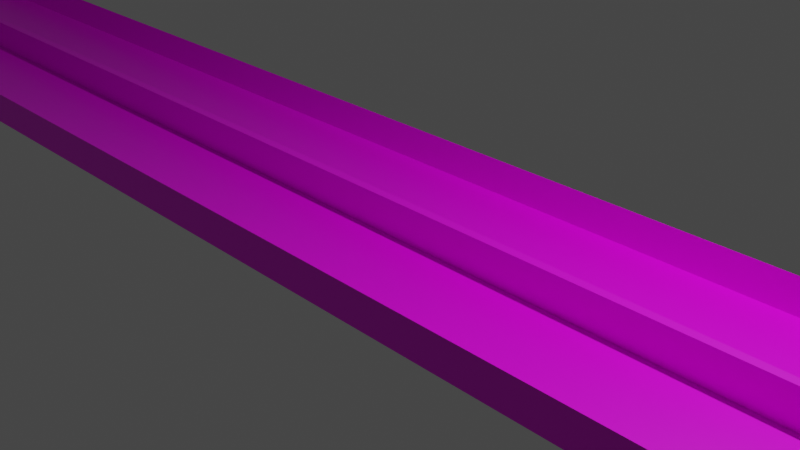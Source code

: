 # Source: circuit.blend  (saved by Blender 2.80.75; exported with 4.5.12 LTS)
import bpy
from mathutils import Matrix  # noqa: F401  (used for matrix-valued properties, if any)

bpy.ops.wm.read_factory_settings(use_empty=True)
scene = bpy.context.scene
scene.name = 'Scene'

# ---- collections
col_collection = bpy.data.collections.new('Collection'); scene.collection.children.link(col_collection)

# ---- images (referenced by path relative to the original .blend; pixels are not part of the script)
import os
ASSET_DIR = os.environ.get("B2B_ASSET_DIR", "")  # directory of the original .blend (textures are referenced by path, not embedded)
HERE = os.path.dirname(os.path.abspath(__file__))  # packed textures are extracted next to this script under _unpacked/

def load_image(name, relpath, width, height, colorspace="sRGB"):
    """Load a texture the original file referenced (path relative to the .blend, or extracted next to this script)."""
    p = next((c for c in (os.path.join(HERE, relpath), os.path.join(ASSET_DIR, relpath)) if relpath and os.path.exists(c)), "")
    if p:
        img = bpy.data.images.load(p, check_existing=True)
        img.name = name
    else:  # same state as the original file: an image datablock whose file is absent (Cycles renders it pink)
        img = bpy.data.images.new(name, width, height)
        img.source = "FILE"
        img.filepath = "//" + (relpath or name)
    img.colorspace_settings.name = colorspace
    return img
img_bordertexture_png = load_image('BorderTexture.png', 'BorderTexture.png', 1024, 1024, 'sRGB')
img_groundtexture_png = load_image('GroundTexture.png', 'GroundTexture.png', 1024, 1024, 'sRGB')
img_toptexture_png = load_image('TopTexture.png', 'TopTexture.png', 1024, 1024, 'sRGB')

# ---- materials (node trees are filled in below, after node groups)
mat_bordermaterial = bpy.data.materials.new('BorderMaterial')
mat_bordermaterial.use_transparent_shadow = False
mat_groundmaterial = bpy.data.materials.new('GroundMaterial')
mat_groundmaterial.alpha_threshold = 0.0
mat_groundmaterial.use_transparent_shadow = False
mat_groundmaterial.line_color = (0.0, 0.0, 0.0, 1.0)
mat_topmaterial = bpy.data.materials.new('TopMaterial')
mat_topmaterial.use_transparent_shadow = False

# ---- material node trees
mat_bordermaterial.use_nodes = True; mat_bordermaterial.node_tree.nodes.clear()
_N = mat_bordermaterial.node_tree.nodes; _L = mat_bordermaterial.node_tree.links
n0 = _N.new('ShaderNodeOutputMaterial'); n0.name = 'Material Output'; n0.location = (300, 300)
n1 = _N.new('ShaderNodeBsdfPrincipled'); n1.name = 'Principled BSDF'; n1.location = (10, 300)
n1.distribution = 'GGX'
n1.subsurface_method = 'BURLEY'
n1.inputs[3].default_value = 1.45
n1.inputs[27].default_value = (0.0, 0.0, 0.0, 1.0)
n1.inputs[28].default_value = 1.0
n2 = _N.new('ShaderNodeTexImage'); n2.name = 'Image Texture'; n2.location = (-385, 130)
n2.image = img_bordertexture_png
_L.new(n1.outputs[0], n0.inputs[0])
_L.new(n2.outputs[0], n1.inputs[0])
n0.is_active_output = True
mat_groundmaterial.use_nodes = True; mat_groundmaterial.node_tree.nodes.clear()
_N = mat_groundmaterial.node_tree.nodes; _L = mat_groundmaterial.node_tree.links
n0 = _N.new('ShaderNodeOutputMaterial'); n0.name = 'Material Output'; n0.location = (300, 300)
n1 = _N.new('ShaderNodeBsdfPrincipled'); n1.name = 'Principled BSDF'; n1.location = (10, 300)
n1.distribution = 'GGX'
n1.subsurface_method = 'BURLEY'
n1.inputs[2].default_value = 0.4
n1.inputs[3].default_value = 1.45
n1.inputs[27].default_value = (0.0, 0.0, 0.0, 1.0)
n1.inputs[28].default_value = 1.0
n2 = _N.new('ShaderNodeTexImage'); n2.name = 'Image Texture'; n2.location = (-416, 157)
n2.image = img_groundtexture_png
_L.new(n1.outputs[0], n0.inputs[0])
_L.new(n2.outputs[0], n1.inputs[0])
n0.is_active_output = True
mat_topmaterial.use_nodes = True; mat_topmaterial.node_tree.nodes.clear()
_N = mat_topmaterial.node_tree.nodes; _L = mat_topmaterial.node_tree.links
n0 = _N.new('ShaderNodeOutputMaterial'); n0.name = 'Material Output'; n0.location = (300, 300)
n1 = _N.new('ShaderNodeTexImage'); n1.name = 'Image Texture'; n1.location = (-425, 204)
n1.image = img_toptexture_png
n2 = _N.new('ShaderNodeBsdfPrincipled'); n2.name = 'Principled BSDF'; n2.location = (10, 300)
n2.distribution = 'GGX'
n2.subsurface_method = 'BURLEY'
n2.inputs[3].default_value = 1.45
n2.inputs[27].default_value = (0.0, 0.0, 0.0, 1.0)
n2.inputs[28].default_value = 1.0
_L.new(n2.outputs[0], n0.inputs[0])
_L.new(n1.outputs[0], n2.inputs[0])
n0.is_active_output = True

# ---- world
world_world = bpy.data.worlds.new('World'); scene.world = world_world
world_world.use_nodes = True; world_world.node_tree.nodes.clear()
_N = world_world.node_tree.nodes; _L = world_world.node_tree.links
n0 = _N.new('ShaderNodeOutputWorld'); n0.name = 'World Output'; n0.location = (300, 300)
n1 = _N.new('ShaderNodeBackground'); n1.name = 'Background'; n1.location = (10, 300)
n1.inputs[0].default_value = (0.05088, 0.05088, 0.05088, 1.0)
_L.new(n1.outputs[0], n0.inputs[0])
n0.is_active_output = True
world_world.color = (0.05088, 0.05088, 0.05088)
world_world.use_sun_shadow = False
world_world.sun_shadow_jitter_overblur = 0.0

# ---- cameras
cam_camera = bpy.data.cameras.new('Camera')
cam_camera.clip_end = 100.0
cam_camera.ortho_scale = 7.314

# ---- lights
light_light = bpy.data.lights.new('Light', 'POINT')
light_light.transmission_factor = 0.0
light_light.energy = 1000.0
light_light.shadow_soft_size = 0.1
light_light.shadow_maximum_resolution = 0.006
light_light.use_absolute_resolution = True

# ---- meshes
me_cube = bpy.data.meshes.new('Cube')
me_cube.from_pydata([(1.0, 1.0, 1.0), (1.0, 1.0, -1.0), (1.0, -1.0, 1.0), (1.0, -1.0, -1.0), (-1.0, 1.0, 1.0), (-1.0, 1.0, -1.0), (-1.0, -1.0, 1.0), (-1.0, -1.0, -1.0)], [], [(3, 7, 6, 2), (7, 5, 4, 6), (1, 3, 2, 0), (5, 1, 0, 4)])
_uv = me_cube.uv_layers.new(name='UVMap')
_uv.uv.foreach_set('vector', [0.375, 0.25, 0.375, 0.5, 0.625, 0.5, 0.625, 0.25, 0.375, 0.5, 0.375, 0.75, 0.625, 0.75, 0.625, 0.5, 0.125, 0.5, 0.125, 0.75, 0.375, 0.75, 0.375, 0.5, 0.625, 0.5, 0.625, 0.75, 0.875, 0.75, 0.875, 0.5])
me_cube.materials.append(mat_bordermaterial)
me_cube.use_remesh_preserve_volume = False
me_cube.use_remesh_preserve_attributes = False
me_cube.use_mirror_vertex_groups = False
me_cube.update()
me_cube_001 = bpy.data.meshes.new('Cube.001')
me_cube_001.from_pydata([(1.0, 1.0, -1.0), (1.0, -1.0, -1.0), (-1.0, 1.0, -1.0), (-1.0, -1.0, -1.0)], [], [(2, 3, 1, 0)])
_uv = me_cube_001.uv_layers.new(name='UVMap')
_uv.uv.foreach_set('vector', [-7.067, -1.318, -7.067, 0.1108, 13.11, 0.1108, 13.11, -1.318])
me_cube_001.materials.append(mat_groundmaterial)
me_cube_001.use_remesh_preserve_volume = False
me_cube_001.use_remesh_preserve_attributes = False
me_cube_001.use_mirror_vertex_groups = False
me_cube_001.update()
me_cube_002 = bpy.data.meshes.new('Cube.002')
me_cube_002.from_pydata([(-1.0, -1.0, -1.0), (-1.0, -1.0, 1.0), (-1.0, 1.0, -1.0), (-1.0, 1.0, 1.0), (1.0, -1.0, -1.0), (1.0, -1.0, 1.0), (1.0, 1.0, -1.0), (1.0, 1.0, 1.0)], [], [(0, 1, 3, 2), (2, 3, 7, 6), (6, 7, 5, 4), (4, 5, 1, 0)])
_uv = me_cube_002.uv_layers.new(name='UVMap')
_uv.uv.foreach_set('vector', [0.375, 0.0, 0.625, 0.0, 0.625, 0.25, 0.375, 0.25, 0.375, 0.25, 0.625, 0.25, 0.625, 0.5, 0.375, 0.5, 0.375, 0.5, 0.625, 0.5, 0.625, 0.75, 0.375, 0.75, 0.375, 0.75, 0.625, 0.75, 0.625, 1.0, 0.375, 1.0])
me_cube_002.materials.append(mat_bordermaterial)
me_cube_002.use_remesh_preserve_volume = False
me_cube_002.use_remesh_preserve_attributes = False
me_cube_002.use_mirror_vertex_groups = False
me_cube_002.update()
me_cube_004 = bpy.data.meshes.new('Cube.004')
me_cube_004.from_pydata([(-1.0, -1.0, 1.0), (-1.0, 1.0, 1.0), (1.0, -1.0, 1.0), (1.0, 1.0, 1.0)], [], [(3, 1, 0, 2)])
_uv = me_cube_004.uv_layers.new(name='UVMap')
_uv.uv.foreach_set('vector', [0.625, 0.5, 0.875, 0.5, 0.875, 0.75, 0.625, 0.75])
me_cube_004.materials.append(mat_topmaterial)
me_cube_004.use_remesh_preserve_volume = False
me_cube_004.use_remesh_preserve_attributes = False
me_cube_004.use_mirror_vertex_groups = False
me_cube_004.update()

# ---- objects
ob_borderext = bpy.data.objects.new('BorderExt', me_cube)
ob_light = bpy.data.objects.new('Light', light_light)
ob_camera = bpy.data.objects.new('Camera', cam_camera)
ob_groundplane = bpy.data.objects.new('GroundPlane', me_cube_001)
ob_borderint = bpy.data.objects.new('BorderInt', me_cube_002)
ob_bordertop = bpy.data.objects.new('BorderTop', me_cube_004)

# ---- transforms, parenting, visibility, modifiers, constraints
ob_borderext.location = (0.0, 0.0, 0.0)
ob_borderext.scale = (12.5, 1.5, 0.2)
ob_borderext.lock_rotations_4d = False
ob_borderext.empty_display_type = 'ARROWS'
ob_borderext.lineart.crease_threshold = 0.0
ob_light.location = (4.076, 1.005, 5.904)
ob_light.rotation_euler = (0.6503, 0.05522, 1.866)
ob_light.lock_rotations_4d = False
ob_light.empty_display_type = 'ARROWS'
ob_light.color = (0.0, 0.0, 0.0, 0.0)
ob_light.lineart.crease_threshold = 0.0
ob_camera.location = (7.359, -6.926, 4.958)
ob_camera.rotation_euler = (1.109, 0.0, 0.8149)
ob_camera.lock_rotations_4d = False
ob_camera.empty_display_type = 'ARROWS'
ob_camera.color = (0.0, 0.0, 0.0, 0.0)
ob_camera.display_type = 'WIRE'
ob_camera.lineart.crease_threshold = 0.0
ob_groundplane.location = (0.0, 0.0, 0.0)
ob_groundplane.scale = (12.5, 1.5, 0.2)
ob_groundplane.lock_rotations_4d = False
ob_groundplane.empty_display_type = 'ARROWS'
ob_groundplane.lineart.crease_threshold = 0.0
ob_borderint.location = (0.0, 0.0, 0.0)
ob_borderint.scale = (11.0, 0.05, 0.2)
ob_borderint.lineart.crease_threshold = 0.0
ob_bordertop.location = (0.0, 0.0, 0.0)
ob_bordertop.scale = (11.0, 0.05, 0.2)
ob_bordertop.lineart.crease_threshold = 0.0

# ---- collection membership
col_collection.objects.link(ob_borderext)
col_collection.objects.link(ob_light)
col_collection.objects.link(ob_camera)
col_collection.objects.link(ob_groundplane)
col_collection.objects.link(ob_borderint)
col_collection.objects.link(ob_bordertop)

# ---- scene / render settings (as saved in the file)
scene.camera = ob_camera
scene.frame_start = 1; scene.frame_end = 250; scene.frame_set(0)
scene.render.engine = 'BLENDER_EEVEE_NEXT'
scene.cycles.use_denoising = False
scene.cycles.samples = 128
scene.cycles.sampling_pattern = 'TABULATED_SOBOL'
scene.cycles.use_adaptive_sampling = False
scene.cycles.use_light_tree = False
scene.view_settings.view_transform = 'Filmic'
bpy.context.view_layer.update()
